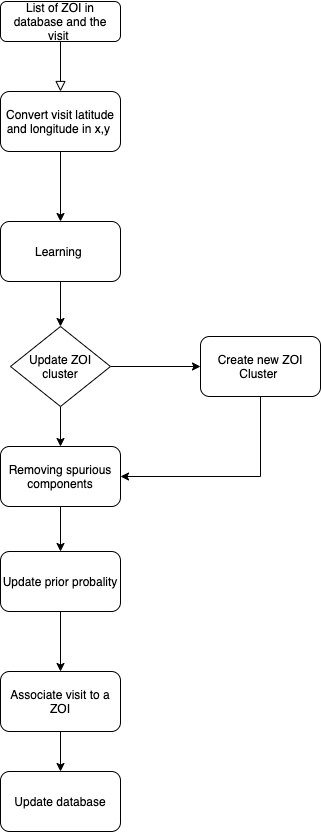

The diagram above was exported from draw.io. Its source (the exported page's mxGraphModel, read from the mxfile embedded in the PNG):
<mxGraphModel dx="1186" dy="702" grid="1" gridSize="10" guides="1" tooltips="1" connect="1" arrows="1" fold="1" page="1" pageScale="1" pageWidth="827" pageHeight="1169" math="0" shadow="0">
  <root>
    <mxCell id="WIyWlLk6GJQsqaUBKTNV-0" />
    <mxCell id="WIyWlLk6GJQsqaUBKTNV-1" parent="WIyWlLk6GJQsqaUBKTNV-0" />
    <mxCell id="WIyWlLk6GJQsqaUBKTNV-2" value="" style="rounded=0;html=1;jettySize=auto;orthogonalLoop=1;fontSize=11;endArrow=block;endFill=0;endSize=8;strokeWidth=1;shadow=0;labelBackgroundColor=none;edgeStyle=orthogonalEdgeStyle;" parent="WIyWlLk6GJQsqaUBKTNV-1" source="WIyWlLk6GJQsqaUBKTNV-3" edge="1">
      <mxGeometry relative="1" as="geometry">
        <mxPoint x="220" y="170" as="targetPoint" />
      </mxGeometry>
    </mxCell>
    <mxCell id="WIyWlLk6GJQsqaUBKTNV-3" value="List of ZOI in database and the visit&amp;nbsp;" style="rounded=1;whiteSpace=wrap;html=1;fontSize=12;glass=0;strokeWidth=1;shadow=0;" parent="WIyWlLk6GJQsqaUBKTNV-1" vertex="1">
      <mxGeometry x="160" y="80" width="120" height="40" as="geometry" />
    </mxCell>
    <mxCell id="VEGMBSsMJHjJFi3mrwq9-3" style="edgeStyle=orthogonalEdgeStyle;rounded=0;orthogonalLoop=1;jettySize=auto;html=1;exitX=0.5;exitY=1;exitDx=0;exitDy=0;entryX=0.5;entryY=0;entryDx=0;entryDy=0;" edge="1" parent="WIyWlLk6GJQsqaUBKTNV-1" source="VEGMBSsMJHjJFi3mrwq9-1" target="VEGMBSsMJHjJFi3mrwq9-2">
      <mxGeometry relative="1" as="geometry" />
    </mxCell>
    <mxCell id="VEGMBSsMJHjJFi3mrwq9-1" value="Convert visit latitude and longitude in x,y&amp;nbsp;" style="rounded=1;whiteSpace=wrap;html=1;" vertex="1" parent="WIyWlLk6GJQsqaUBKTNV-1">
      <mxGeometry x="160" y="170" width="120" height="60" as="geometry" />
    </mxCell>
    <mxCell id="VEGMBSsMJHjJFi3mrwq9-5" style="edgeStyle=orthogonalEdgeStyle;rounded=0;orthogonalLoop=1;jettySize=auto;html=1;exitX=0.5;exitY=1;exitDx=0;exitDy=0;entryX=0.5;entryY=0;entryDx=0;entryDy=0;" edge="1" parent="WIyWlLk6GJQsqaUBKTNV-1" source="VEGMBSsMJHjJFi3mrwq9-2" target="VEGMBSsMJHjJFi3mrwq9-4">
      <mxGeometry relative="1" as="geometry" />
    </mxCell>
    <mxCell id="VEGMBSsMJHjJFi3mrwq9-2" value="Learning&amp;nbsp;" style="rounded=1;whiteSpace=wrap;html=1;" vertex="1" parent="WIyWlLk6GJQsqaUBKTNV-1">
      <mxGeometry x="160" y="300" width="120" height="60" as="geometry" />
    </mxCell>
    <mxCell id="VEGMBSsMJHjJFi3mrwq9-7" style="edgeStyle=orthogonalEdgeStyle;rounded=0;orthogonalLoop=1;jettySize=auto;html=1;entryX=0.5;entryY=0;entryDx=0;entryDy=0;" edge="1" parent="WIyWlLk6GJQsqaUBKTNV-1" source="VEGMBSsMJHjJFi3mrwq9-4" target="VEGMBSsMJHjJFi3mrwq9-6">
      <mxGeometry relative="1" as="geometry" />
    </mxCell>
    <mxCell id="VEGMBSsMJHjJFi3mrwq9-9" style="edgeStyle=orthogonalEdgeStyle;rounded=0;orthogonalLoop=1;jettySize=auto;html=1;" edge="1" parent="WIyWlLk6GJQsqaUBKTNV-1" source="VEGMBSsMJHjJFi3mrwq9-4" target="VEGMBSsMJHjJFi3mrwq9-8">
      <mxGeometry relative="1" as="geometry" />
    </mxCell>
    <mxCell id="VEGMBSsMJHjJFi3mrwq9-4" value="Update ZOI cluster" style="rhombus;whiteSpace=wrap;html=1;" vertex="1" parent="WIyWlLk6GJQsqaUBKTNV-1">
      <mxGeometry x="170" y="405" width="100" height="80" as="geometry" />
    </mxCell>
    <mxCell id="VEGMBSsMJHjJFi3mrwq9-12" style="edgeStyle=orthogonalEdgeStyle;rounded=0;orthogonalLoop=1;jettySize=auto;html=1;exitX=0.5;exitY=1;exitDx=0;exitDy=0;" edge="1" parent="WIyWlLk6GJQsqaUBKTNV-1" source="VEGMBSsMJHjJFi3mrwq9-6" target="VEGMBSsMJHjJFi3mrwq9-11">
      <mxGeometry relative="1" as="geometry" />
    </mxCell>
    <mxCell id="VEGMBSsMJHjJFi3mrwq9-6" value="Removing spurious components" style="rounded=1;whiteSpace=wrap;html=1;" vertex="1" parent="WIyWlLk6GJQsqaUBKTNV-1">
      <mxGeometry x="160" y="525" width="120" height="60" as="geometry" />
    </mxCell>
    <mxCell id="VEGMBSsMJHjJFi3mrwq9-10" style="edgeStyle=orthogonalEdgeStyle;rounded=0;orthogonalLoop=1;jettySize=auto;html=1;" edge="1" parent="WIyWlLk6GJQsqaUBKTNV-1" source="VEGMBSsMJHjJFi3mrwq9-8">
      <mxGeometry relative="1" as="geometry">
        <mxPoint x="280" y="555" as="targetPoint" />
        <Array as="points">
          <mxPoint x="420" y="555" />
          <mxPoint x="280" y="555" />
        </Array>
      </mxGeometry>
    </mxCell>
    <mxCell id="VEGMBSsMJHjJFi3mrwq9-8" value="Create new ZOI Cluster&amp;nbsp;" style="rounded=1;whiteSpace=wrap;html=1;" vertex="1" parent="WIyWlLk6GJQsqaUBKTNV-1">
      <mxGeometry x="360" y="415" width="120" height="60" as="geometry" />
    </mxCell>
    <mxCell id="VEGMBSsMJHjJFi3mrwq9-14" style="edgeStyle=orthogonalEdgeStyle;rounded=0;orthogonalLoop=1;jettySize=auto;html=1;exitX=0.5;exitY=1;exitDx=0;exitDy=0;entryX=0.5;entryY=0;entryDx=0;entryDy=0;" edge="1" parent="WIyWlLk6GJQsqaUBKTNV-1" source="VEGMBSsMJHjJFi3mrwq9-11" target="VEGMBSsMJHjJFi3mrwq9-13">
      <mxGeometry relative="1" as="geometry" />
    </mxCell>
    <mxCell id="VEGMBSsMJHjJFi3mrwq9-11" value="Update prior probality" style="rounded=1;whiteSpace=wrap;html=1;" vertex="1" parent="WIyWlLk6GJQsqaUBKTNV-1">
      <mxGeometry x="160" y="630" width="120" height="60" as="geometry" />
    </mxCell>
    <mxCell id="VEGMBSsMJHjJFi3mrwq9-17" style="edgeStyle=orthogonalEdgeStyle;rounded=0;orthogonalLoop=1;jettySize=auto;html=1;exitX=0.5;exitY=1;exitDx=0;exitDy=0;" edge="1" parent="WIyWlLk6GJQsqaUBKTNV-1" source="VEGMBSsMJHjJFi3mrwq9-13" target="VEGMBSsMJHjJFi3mrwq9-15">
      <mxGeometry relative="1" as="geometry" />
    </mxCell>
    <mxCell id="VEGMBSsMJHjJFi3mrwq9-13" value="Associate visit to a ZOI" style="rounded=1;whiteSpace=wrap;html=1;" vertex="1" parent="WIyWlLk6GJQsqaUBKTNV-1">
      <mxGeometry x="160" y="750" width="120" height="60" as="geometry" />
    </mxCell>
    <mxCell id="VEGMBSsMJHjJFi3mrwq9-15" value="Update database" style="rounded=1;whiteSpace=wrap;html=1;" vertex="1" parent="WIyWlLk6GJQsqaUBKTNV-1">
      <mxGeometry x="160" y="850" width="120" height="60" as="geometry" />
    </mxCell>
  </root>
</mxGraphModel>